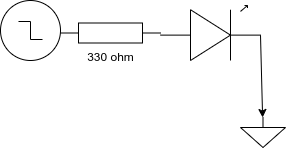

The diagram above was exported from draw.io. Its source (the exported page's mxGraphModel, read from the mxfile embedded in the PNG):
<mxGraphModel dx="292" dy="441" grid="1" gridSize="10" guides="1" tooltips="1" connect="1" arrows="1" fold="1" page="1" pageScale="1" pageWidth="1169" pageHeight="827" math="0" shadow="0">
  <root>
    <mxCell id="0" />
    <mxCell id="1" parent="0" />
    <mxCell id="3" value="330 ohm" style="pointerEvents=1;verticalLabelPosition=bottom;shadow=0;dashed=0;align=center;html=1;verticalAlign=top;shape=mxgraph.electrical.resistors.resistor_1;" vertex="1" parent="1">
      <mxGeometry x="80" y="105.5" width="100" height="20" as="geometry" />
    </mxCell>
    <mxCell id="7" style="edgeStyle=none;html=1;exitX=1;exitY=0.54;exitDx=0;exitDy=0;exitPerimeter=0;" edge="1" parent="1" source="5" target="6">
      <mxGeometry relative="1" as="geometry" />
    </mxCell>
    <mxCell id="5" value="" style="verticalLabelPosition=bottom;shadow=0;dashed=0;align=center;html=1;verticalAlign=top;shape=mxgraph.electrical.opto_electronics.led_1;pointerEvents=1;" vertex="1" parent="1">
      <mxGeometry x="180" y="88" width="100" height="55" as="geometry" />
    </mxCell>
    <mxCell id="6" value="" style="pointerEvents=1;verticalLabelPosition=bottom;shadow=0;dashed=0;align=center;html=1;verticalAlign=top;shape=mxgraph.electrical.signal_sources.signal_ground;" vertex="1" parent="1">
      <mxGeometry x="260" y="200" width="45" height="30" as="geometry" />
    </mxCell>
    <mxCell id="8" value="" style="pointerEvents=1;verticalLabelPosition=bottom;shadow=0;dashed=0;align=center;html=1;verticalAlign=top;shape=mxgraph.electrical.signal_sources.source;aspect=fixed;points=[[0.5,0,0],[1,0.5,0],[0.5,1,0],[0,0.5,0]];elSignalType=stepOff;" vertex="1" parent="1">
      <mxGeometry x="20" y="83" width="60" height="60" as="geometry" />
    </mxCell>
  </root>
</mxGraphModel>